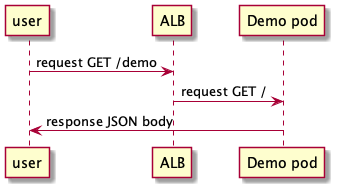

The diagram above was rendered by PlantUML. Its source (embedded in the PNG):
@startuml call_sequence
user -> ALB: request GET /demo
ALB -> "Demo pod": request GET /
"Demo pod" -> user: response JSON body
@enduml